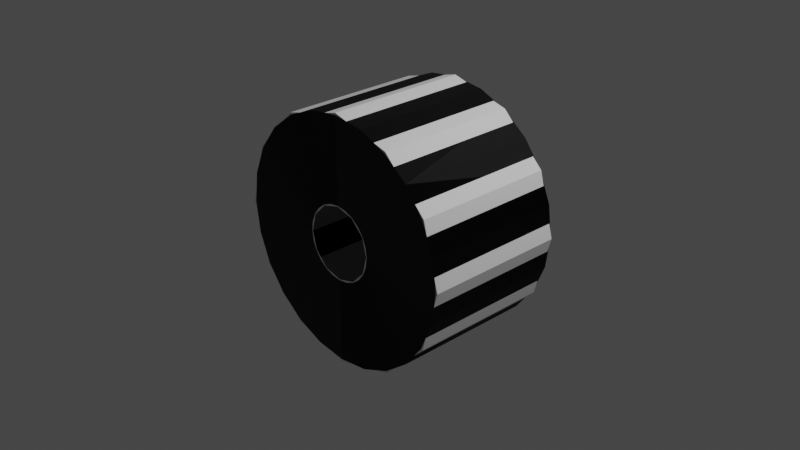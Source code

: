 # Source: sspx-tube-375-3-iva.blend  (saved by Blender 3.1.7; exported with 4.5.12 LTS)
import bpy
from mathutils import Matrix  # noqa: F401  (used for matrix-valued properties, if any)

bpy.ops.wm.read_factory_settings(use_empty=True)
scene = bpy.context.scene
scene.name = 'Scene'

# ---- collections
col_collection = bpy.data.collections.new('Collection'); scene.collection.children.link(col_collection)

# ---- images (referenced by path relative to the original .blend; pixels are not part of the script)
import os
ASSET_DIR = os.environ.get("B2B_ASSET_DIR", "")  # directory of the original .blend (textures are referenced by path, not embedded)
HERE = os.path.dirname(os.path.abspath(__file__))  # packed textures are extracted next to this script under _unpacked/

def load_image(name, relpath, width, height, colorspace="sRGB"):
    """Load a texture the original file referenced (path relative to the .blend, or extracted next to this script)."""
    p = next((c for c in (os.path.join(HERE, relpath), os.path.join(ASSET_DIR, relpath)) if relpath and os.path.exists(c)), "")
    if p:
        img = bpy.data.images.load(p, check_existing=True)
        img.name = name
    else:  # same state as the original file: an image datablock whose file is absent (Cycles renders it pink)
        img = bpy.data.images.new(name, width, height)
        img.source = "FILE"
        img.filepath = "//" + (relpath or name)
    img.colorspace_settings.name = colorspace
    return img
img_diff = load_image('diff', 'diff.png', 1024, 1024, 'sRGB')
img_norm = load_image('norm', 'norm.png', 1024, 1024, 'Non-Color')

# ---- materials (node trees are filled in below, after node groups)
mat_material_001 = bpy.data.materials.new('Material.001')
mat_material_001.use_transparent_shadow = False

# ---- node groups
ng_color4 = bpy.data.node_groups.new('Color4', 'ShaderNodeTree')
_s = ng_color4.interface.new_socket(name='Color', in_out='OUTPUT', socket_type='NodeSocketColor')
_s = ng_color4.interface.new_socket(name='Alpha', in_out='OUTPUT', socket_type='NodeSocketFloat')
_s = ng_color4.interface.new_socket(name='Color', in_out='INPUT', socket_type='NodeSocketColor')
_s = ng_color4.interface.new_socket(name='Alpha', in_out='INPUT', socket_type='NodeSocketFloat')
_s.min_value = 1.0
_N = ng_color4.nodes; _L = ng_color4.links
n0 = _N.new('NodeGroupInput'); n0.name = 'Group Input'; n0.location = (-403, 18)
n1 = _N.new('NodeGroupOutput'); n1.name = 'Group Output'; n1.location = (154, 24)
_L.new(n0.outputs[1], n1.inputs[1])
_L.new(n0.outputs[0], n1.inputs[0])
n1.is_active_output = True
ng_maincolor = bpy.data.node_groups.new('MainColor', 'ShaderNodeTree')
_s = ng_maincolor.interface.new_socket(name='Color', in_out='OUTPUT', socket_type='NodeSocketColor')
_s = ng_maincolor.interface.new_socket(name='Alpha', in_out='OUTPUT', socket_type='NodeSocketFloat')
_s = ng_maincolor.interface.new_socket(name='VColor', in_out='INPUT', socket_type='NodeSocketColor')
_s = ng_maincolor.interface.new_socket(name='VAlpha', in_out='INPUT', socket_type='NodeSocketFloat')
_s.min_value = 1e+04
_s = ng_maincolor.interface.new_socket(name='CColor', in_out='INPUT', socket_type='NodeSocketColor')
_s = ng_maincolor.interface.new_socket(name='CAlpha', in_out='INPUT', socket_type='NodeSocketFloat')
_s.min_value = 1.0
_s = ng_maincolor.interface.new_socket(name='TColor', in_out='INPUT', socket_type='NodeSocketColor')
_s = ng_maincolor.interface.new_socket(name='TAlpha', in_out='INPUT', socket_type='NodeSocketFloat')
_s.min_value = 1.0
_N = ng_maincolor.nodes; _L = ng_maincolor.links
n0 = _N.new('NodeGroupInput'); n0.name = 'Group Input'; n0.location = (-284, 35)
n1 = _N.new('NodeGroupOutput'); n1.name = 'Group Output'; n1.location = (332, -19)
n2 = _N.new('ShaderNodeMix'); n2.name = 'VC*CC*TC'; n2.location = (127, -33)
n2.label = 'VC*CC*TC'
n2.hide = True
n2.data_type = 'RGBA'
n2.blend_type = 'MULTIPLY'
n2.inputs[0].default_value = 1.0
n3 = _N.new('ShaderNodeMix'); n3.name = 'VC*CC'; n3.location = (-44, 33)
n3.label = 'VC*CC'
n3.hide = True
n3.data_type = 'RGBA'
n3.blend_type = 'MULTIPLY'
n3.inputs[0].default_value = 1.0
n4 = _N.new('ShaderNodeMath'); n4.name = 'VA*CA'; n4.location = (-59, -19)
n4.label = 'VA*CA'
n4.hide = True
n4.operation = 'MULTIPLY'
n4.inputs[2].default_value = 0.0
n5 = _N.new('ShaderNodeMath'); n5.name = 'VA*CA*TA'; n5.location = (130, -79)
n5.label = 'VA*CA*TA'
n5.hide = True
n5.operation = 'MULTIPLY'
n5.inputs[2].default_value = 0.0
_L.new(n0.outputs[2], n3.inputs[7])
_L.new(n0.outputs[4], n2.inputs[7])
_L.new(n2.outputs[2], n1.inputs[0])
_L.new(n3.outputs[2], n2.inputs[6])
_L.new(n0.outputs[0], n3.inputs[6])
_L.new(n0.outputs[1], n4.inputs[0])
_L.new(n0.outputs[3], n4.inputs[1])
_L.new(n4.outputs[0], n5.inputs[0])
_L.new(n0.outputs[5], n5.inputs[1])
_L.new(n5.outputs[0], n1.inputs[1])
n1.is_active_output = True
ng_standardshader = bpy.data.node_groups.new('StandardShader', 'ShaderNodeTree')
_s = ng_standardshader.interface.new_socket(name='BSDF', in_out='OUTPUT', socket_type='NodeSocketShader')
_s = ng_standardshader.interface.new_socket(name='BaseColor', in_out='INPUT', socket_type='NodeSocketColor')
_s = ng_standardshader.interface.new_socket(name='Shininess', in_out='INPUT', socket_type='NodeSocketFloat')
_s.min_value = 1e+04
_s = ng_standardshader.interface.new_socket(name='Gloss', in_out='INPUT', socket_type='NodeSocketFloat')
_s.min_value = 1e+04
_s = ng_standardshader.interface.new_socket(name='Emission', in_out='INPUT', socket_type='NodeSocketColor')
_s = ng_standardshader.interface.new_socket(name='Emission Strength', in_out='INPUT', socket_type='NodeSocketFloat')
_s.min_value = 1e+06
_s = ng_standardshader.interface.new_socket(name='Alpha', in_out='INPUT', socket_type='NodeSocketFloat')
_s.min_value = 1.0
_s = ng_standardshader.interface.new_socket(name='NormalColor', in_out='INPUT', socket_type='NodeSocketColor')
_N = ng_standardshader.nodes; _L = ng_standardshader.links
n0 = _N.new('NodeGroupOutput'); n0.name = 'Group Output'; n0.location = (555, 248)
n1 = _N.new('NodeGroupInput'); n1.name = 'Group Input'; n1.location = (-444, 74)
n2 = _N.new('ShaderNodeNormalMap'); n2.name = 'Normal Map'; n2.location = (-96, -256)
n2.hide = True
n3 = _N.new('ShaderNodeMath'); n3.name = 'Roughness'; n3.location = (-4, -2)
n3.label = 'Roughness'
n3.hide = True
n3.operation = 'SQRT'
n3.inputs[2].default_value = 0.0
n4 = _N.new('ShaderNodeMath'); n4.name = 'SpecularConv'; n4.location = (-120, 39)
n4.label = 'SpecularConv'
n4.hide = True
n4.operation = 'SQRT'
n4.inputs[2].default_value = 0.0
n5 = _N.new('ShaderNodeMath'); n5.name = 'Gloss2Rough'; n5.location = (-176, -1)
n5.label = 'Gloss2Rough'
n5.hide = True
n5.operation = 'SUBTRACT'
n5.inputs[0].default_value = 1.0
n5.inputs[2].default_value = 0.0
n6 = _N.new('ShaderNodeBsdfPrincipled'); n6.name = 'Principled BSDF'; n6.location = (226, 256)
n6.distribution = 'GGX'
n6.subsurface_method = 'BURLEY'
n6.inputs[3].default_value = 1.45
_L.new(n6.outputs[0], n0.inputs[0])
_L.new(n4.outputs[0], n6.inputs[13])
_L.new(n1.outputs[3], n6.inputs[27])
_L.new(n3.outputs[0], n6.inputs[2])
_L.new(n1.outputs[0], n6.inputs[0])
_L.new(n1.outputs[1], n4.inputs[0])
_L.new(n1.outputs[6], n2.inputs[1])
_L.new(n5.outputs[0], n3.inputs[0])
_L.new(n1.outputs[2], n5.inputs[1])
_L.new(n2.outputs[0], n6.inputs[5])
_L.new(n1.outputs[5], n6.inputs[4])
_L.new(n1.outputs[4], n6.inputs[28])
n0.is_active_output = True
ng_dxtnormal = bpy.data.node_groups.new('dxtNormal', 'ShaderNodeTree')
_s = ng_dxtnormal.interface.new_socket(name='Color', in_out='OUTPUT', socket_type='NodeSocketColor')
_s = ng_dxtnormal.interface.new_socket(name='RGB', in_out='INPUT', socket_type='NodeSocketColor')
_s = ng_dxtnormal.interface.new_socket(name='Alpha', in_out='INPUT', socket_type='NodeSocketFloat')
_s.min_value = 1e+04
_N = ng_dxtnormal.nodes; _L = ng_dxtnormal.links
n0 = _N.new('NodeReroute'); n0.name = 'Reroute'; n0.location = (396, 44)
n0.width = 100
n0.socket_idname = 'NodeSocketFloat'
n1 = _N.new('NodeReroute'); n1.name = 'Reroute.002'; n1.location = (378, 56)
n1.width = 100
n1.socket_idname = 'NodeSocketFloat'
n2 = _N.new('NodeReroute'); n2.name = 'Reroute.001'; n2.location = (376, 13)
n2.width = 100
n2.socket_idname = 'NodeSocketFloat'
n3 = _N.new('NodeGroupInput'); n3.name = 'dxtNormalInput'; n3.location = (36, 79)
n3.label = 'dxtNormalInput'
n4 = _N.new('NodeGroupOutput'); n4.name = 'dxtNormalOutput'; n4.location = (1779, 73)
n4.label = 'dxtNormalOutput'
n5 = _N.new('ShaderNodeSeparateColor'); n5.name = 'dxtNormal.separateRGB'; n5.location = (215, 54)
n5.label = 'separateRGB'
n5.width = 125
n5.hide = True
n6 = _N.new('ShaderNodeVectorMath'); n6.name = 'mul2'; n6.location = (611, 34)
n6.label = '*2'
n6.hide = True
n6.operation = 'SCALE'
n6.inputs[3].default_value = 2.0
n7 = _N.new('ShaderNodeCombineXYZ'); n7.name = 'Combine XYZ'; n7.location = (446, 34)
n7.hide = True
n8 = _N.new('ShaderNodeVectorMath'); n8.name = 'xy_dot_xy'; n8.location = (941, 34)
n8.label = 'xy . xy'
n8.hide = True
n8.operation = 'DOT_PRODUCT'
n9 = _N.new('ShaderNodeMath'); n9.name = 'subXY'; n9.location = (1106, 34)
n9.label = 'Z^2'
n9.hide = True
n9.operation = 'SUBTRACT'
n9.use_clamp = True
n9.inputs[0].default_value = 1.0
n9.inputs[2].default_value = 0.0
n10 = _N.new('ShaderNodeMath'); n10.name = 'sqrtZ2'; n10.location = (1271, 34)
n10.label = 'Z = sqrt(1-X^2-Y^2)'
n10.hide = True
n10.operation = 'SQRT'
n10.inputs[2].default_value = 0.0
n11 = _N.new('ShaderNodeCombineColor'); n11.name = 'Combine RGB'; n11.location = (1593, 53)
n11.hide = True
n12 = _N.new('ShaderNodeMath'); n12.name = 'zToBlue'; n12.location = (1436, 34)
n12.label = 'Z to Blue'
n12.hide = True
n12.operation = 'MULTIPLY_ADD'
n13 = _N.new('ShaderNodeVectorMath'); n13.name = 'sub1'; n13.location = (776, 34)
n13.label = '-1'
n13.hide = True
n13.operation = 'SUBTRACT'
n13.inputs[1].default_value = (1.0, 1.0, 0.0)
_L.new(n3.outputs[0], n5.inputs[0])
_L.new(n5.outputs[1], n0.inputs[0])
_L.new(n3.outputs[1], n2.inputs[0])
_L.new(n2.outputs[0], n1.inputs[0])
_L.new(n1.outputs[0], n11.inputs[0])
_L.new(n11.outputs[0], n4.inputs[0])
_L.new(n7.outputs[0], n6.inputs[0])
_L.new(n6.outputs[0], n13.inputs[0])
_L.new(n9.outputs[0], n10.inputs[0])
_L.new(n10.outputs[0], n12.inputs[0])
_L.new(n12.outputs[0], n11.inputs[2])
_L.new(n0.outputs[0], n7.inputs[1])
_L.new(n2.outputs[0], n7.inputs[0])
_L.new(n0.outputs[0], n11.inputs[1])
_L.new(n13.outputs[0], n8.inputs[0])
_L.new(n13.outputs[0], n8.inputs[1])
_L.new(n8.outputs[1], n9.inputs[1])
n4.is_active_output = True

# ---- material node trees
mat_material_001.use_nodes = True; mat_material_001.node_tree.nodes.clear()
_N = mat_material_001.node_tree.nodes; _L = mat_material_001.node_tree.links
n0 = _N.new('ShaderNodeVertexColor'); n0.name = 'Vertex Color'; n0.location = (-88, -138)
n0.hide = True
n1 = _N.new('ShaderNodeTexImage'); n1.name = '_MainTex'; n1.location = (-200, -238)
n1.label = '_MainTex'
n1.hide = True
n1.image = img_diff
n2 = _N.new('ShaderNodeTexImage'); n2.name = '_BumpMap'; n2.location = (-188, -311)
n2.label = '_BumpMap'
n2.hide = True
n2.image = img_norm
n3 = _N.new('ShaderNodeUVMap'); n3.name = 'UV Map'; n3.location = (-398, -256)
n4 = _N.new('ShaderNodeOutputMaterial'); n4.name = 'Material Output'; n4.location = (730, -26)
n5 = _N.new('ShaderNodeGroup'); n5.name = '_Color'; n5.location = (-87, -190)
n5.label = '_Color'
n5.hide = True
n5.node_tree = ng_color4
n5.inputs[0].default_value = (1.0, 1.0, 1.0, 1.0)
n5.inputs[1].default_value = 1.0
n6 = _N.new('ShaderNodeGroup'); n6.name = 'MainColor'; n6.location = (104, -41)
n6.node_tree = ng_maincolor
n7 = _N.new('ShaderNodeGroup'); n7.name = 'StandardShader'; n7.location = (489, -47)
n7.node_tree = ng_standardshader
n7.inputs[3].default_value = (0.0, 0.0, 0.0, 1.0)
n7.inputs[4].default_value = 1.0
n8 = _N.new('ShaderNodeValue'); n8.name = '_Shininess'; n8.location = (289, -30)
n8.label = '_Shininess'
n8.hide = True
n8.outputs[0].default_value = 0.4
n9 = _N.new('ShaderNodeGroup'); n9.name = 'dxtNormal'; n9.location = (104, -318)
n9.hide = True
n9.node_tree = ng_dxtnormal
n10 = _N.new('ShaderNodeValue'); n10.name = '_Opacity'; n10.location = (277, -211)
n10.label = '_Opacity'
n10.hide = True
n10.outputs[0].default_value = 1.0
_L.new(n2.outputs[0], n9.inputs[0])
_L.new(n2.outputs[1], n9.inputs[1])
_L.new(n5.outputs[0], n6.inputs[2])
_L.new(n5.outputs[1], n6.inputs[3])
_L.new(n6.outputs[0], n7.inputs[0])
_L.new(n6.outputs[1], n7.inputs[2])
_L.new(n3.outputs[0], n1.inputs[0])
_L.new(n1.outputs[0], n6.inputs[4])
_L.new(n1.outputs[1], n6.inputs[5])
_L.new(n7.outputs[0], n4.inputs[0])
_L.new(n3.outputs[0], n2.inputs[0])
_L.new(n0.outputs[0], n6.inputs[0])
_L.new(n0.outputs[1], n6.inputs[1])
_L.new(n8.outputs[0], n7.inputs[1])
_L.new(n9.outputs[0], n7.inputs[6])
_L.new(n10.outputs[0], n7.inputs[5])
n4.is_active_output = True

# ---- world
world_world = bpy.data.worlds.new('World'); scene.world = world_world
world_world.use_nodes = True; world_world.node_tree.nodes.clear()
_N = world_world.node_tree.nodes; _L = world_world.node_tree.links
n0 = _N.new('ShaderNodeOutputWorld'); n0.name = 'World Output'; n0.location = (300, 300)
n1 = _N.new('ShaderNodeBackground'); n1.name = 'Background'; n1.location = (10, 300)
n1.inputs[0].default_value = (0.05088, 0.05088, 0.05088, 1.0)
_L.new(n1.outputs[0], n0.inputs[0])
n0.is_active_output = True
world_world.color = (0.05088, 0.05088, 0.05088)
world_world.use_sun_shadow = False
world_world.sun_shadow_jitter_overblur = 0.0

# ---- cameras
cam_camera = bpy.data.cameras.new('Camera')
cam_camera.clip_end = 100.0
cam_camera.ortho_scale = 7.314

# ---- lights
light_light = bpy.data.lights.new('Light', 'POINT')
light_light.transmission_factor = 0.0
light_light.energy = 1000.0
light_light.shadow_soft_size = 0.1
light_light.shadow_maximum_resolution = 0.006
light_light.use_absolute_resolution = True

# ---- meshes
me_shell = bpy.data.meshes.new('shell')
me_shell.from_pydata([(-4.424e-09, -0.804, 1.328), (-0.3438, -0.804, 1.283), (-0.3438, 0.7859, 1.283), (-4.424e-09, -0.804, 1.328), (-0.3438, 0.7859, 1.283), (-4.424e-09, 0.7859, 1.328), (1.15, -0.804, 0.6642), (1.15, 0.7859, 0.6642), (1.283, -0.804, 0.3438), (1.15, 0.7859, 0.6642), (1.283, 0.7859, 0.3438), (1.283, -0.804, 0.3438), (-0.9394, 0.7859, -0.9394), (-1.15, 0.7859, -0.6642), (-0.9394, -0.804, -0.9394), (-1.15, 0.7859, -0.6642), (-1.15, -0.804, -0.6642), (-0.9394, -0.804, -0.9394), (-4.424e-09, -0.804, 1.328), (-4.424e-09, 0.7859, 1.328), (0.3438, -0.804, 1.283), (-4.424e-09, 0.7859, 1.328), (0.3438, 0.7859, 1.283), (0.3438, -0.804, 1.283), (1.328, -0.804, -5.96e-08), (1.328, 0.7859, 0.0), (1.283, -0.804, -0.3438), (1.328, 0.7859, 0.0), (1.283, 0.7859, -0.3438), (1.283, -0.804, -0.3438), (-1.283, -0.804, 0.3438), (-1.283, 0.7859, 0.3438), (-1.15, -0.804, 0.6642), (-1.283, 0.7859, 0.3438), (-1.15, 0.7859, 0.6642), (-1.15, -0.804, 0.6642), (-1.328, -0.804, 0.0), (-1.328, 0.7859, 5.96e-08), (-1.283, -0.804, 0.3438), (-1.328, 0.7859, 5.96e-08), (-1.283, 0.7859, 0.3438), (-1.283, -0.804, 0.3438), (-0.9394, -0.804, 0.9394), (-0.9394, 0.7859, 0.9394), (-0.6642, -0.804, 1.15), (-0.9394, 0.7859, 0.9394), (-0.6642, 0.7859, 1.15), (-0.6642, -0.804, 1.15), (1.283, -0.804, -0.3438), (1.283, 0.7859, -0.3438), (1.15, -0.804, -0.6642), (1.283, 0.7859, -0.3438), (1.15, 0.7859, -0.6642), (1.15, -0.804, -0.6642), (-0.1047, -0.804, -0.3906), (-1.455e-08, -0.804, -0.4044), (-0.3438, -0.804, -1.283), (-1.455e-08, -0.804, -0.4044), (-1.205e-07, -0.804, -1.328), (-0.3438, -0.804, -1.283), (-1.205e-07, -0.804, -1.328), (-1.205e-07, 0.7859, -1.328), (-0.3438, -0.804, -1.283), (-1.205e-07, 0.7859, -1.328), (-0.3438, 0.7859, -1.283), (-0.3438, -0.804, -1.283), (0.9394, 0.7859, -0.9394), (0.6642, 0.7859, -1.15), (0.9394, -0.804, -0.9394), (0.6642, 0.7859, -1.15), (0.6642, -0.804, -1.15), (0.9394, -0.804, -0.9394), (-0.3438, -0.804, -1.283), (-0.3438, 0.7859, -1.283), (-0.6642, -0.804, -1.15), (-0.3438, 0.7859, -1.283), (-0.6642, 0.7859, -1.15), (-0.6642, -0.804, -1.15), (0.3438, -0.804, -1.283), (0.3438, 0.7859, -1.283), (-1.205e-07, -0.804, -1.328), (0.3438, 0.7859, -1.283), (-1.205e-07, 0.7859, -1.328), (-1.205e-07, -0.804, -1.328), (-1.15, -0.804, -0.6642), (-1.15, 0.7859, -0.6642), (-1.283, -0.804, -0.3438), (-1.15, 0.7859, -0.6642), (-1.283, 0.7859, -0.3438), (-1.283, -0.804, -0.3438), (0.9394, 0.7859, 0.9394), (1.15, 0.7859, 0.6642), (0.9394, -0.804, 0.9394), (1.15, 0.7859, 0.6642), (1.15, -0.804, 0.6642), (0.9394, -0.804, 0.9394), (0.6642, -0.804, 1.15), (0.6642, 0.7859, 1.15), (0.9394, -0.804, 0.9394), (0.6642, 0.7859, 1.15), (0.9394, 0.7859, 0.9394), (0.9394, -0.804, 0.9394), (-1.15, -0.804, 0.6642), (-1.15, 0.7859, 0.6642), (-0.9394, -0.804, 0.9394), (-1.15, 0.7859, 0.6642), (-0.9394, 0.7859, 0.9394), (-0.9394, -0.804, 0.9394), (-0.6642, -0.804, 1.15), (-0.6642, 0.7859, 1.15), (-0.3438, -0.804, 1.283), (-0.6642, 0.7859, 1.15), (-0.3438, 0.7859, 1.283), (-0.3438, -0.804, 1.283), (-0.6642, -0.804, -1.15), (-0.6642, 0.7859, -1.15), (-0.9394, -0.804, -0.9394), (-0.6642, 0.7859, -1.15), (-0.9394, 0.7859, -0.9394), (-0.9394, -0.804, -0.9394), (1.15, -0.804, -0.6642), (1.15, 0.7859, -0.6642), (0.9394, -0.804, -0.9394), (1.15, 0.7859, -0.6642), (0.9394, 0.7859, -0.9394), (0.9394, -0.804, -0.9394), (0.6642, -0.804, -1.15), (0.6642, 0.7859, -1.15), (0.3438, -0.804, -1.283), (0.6642, 0.7859, -1.15), (0.3438, 0.7859, -1.283), (0.3438, -0.804, -1.283), (1.283, -0.804, 0.3438), (1.283, 0.7859, 0.3438), (1.328, -0.804, -5.96e-08), (1.283, 0.7859, 0.3438), (1.328, 0.7859, 0.0), (1.328, -0.804, -5.96e-08), (-1.283, -0.804, -0.3438), (-1.283, 0.7859, -0.3438), (-1.328, -0.804, 0.0), (-1.283, 0.7859, -0.3438), (-1.328, 0.7859, 5.96e-08), (-1.328, -0.804, 0.0), (-0.3502, -0.804, -0.2022), (-0.286, -0.804, -0.286), (-1.15, -0.804, -0.6642), (-0.286, -0.804, -0.286), (-0.9394, -0.804, -0.9394), (-1.15, -0.804, -0.6642), (-0.286, -0.804, -0.286), (-0.2022, -0.804, -0.3502), (-0.9394, -0.804, -0.9394), (-0.2022, -0.804, -0.3502), (-0.6642, -0.804, -1.15), (-0.9394, -0.804, -0.9394), (0.3502, 0.7859, -0.2022), (0.286, 0.7859, -0.286), (1.15, 0.7859, -0.6642), (0.286, 0.7859, -0.286), (0.9394, 0.7859, -0.9394), (1.15, 0.7859, -0.6642), (0.286, -0.804, -0.286), (0.3502, -0.804, -0.2022), (0.9394, -0.804, -0.9394), (0.3502, -0.804, -0.2022), (1.15, -0.804, -0.6642), (0.9394, -0.804, -0.9394), (-0.286, 0.7859, -0.286), (-0.3502, 0.7859, -0.2022), (-0.9394, 0.7859, -0.9394), (-0.3502, 0.7859, -0.2022), (-1.15, 0.7859, -0.6642), (-0.9394, 0.7859, -0.9394), (0.286, 0.7859, 0.286), (0.3502, 0.7859, 0.2022), (0.9394, 0.7859, 0.9394), (0.3502, 0.7859, 0.2022), (1.15, 0.7859, 0.6642), (0.9394, 0.7859, 0.9394), (0.2022, 0.7859, 0.3502), (0.286, 0.7859, 0.286), (0.6642, 0.7859, 1.15), (0.286, 0.7859, 0.286), (0.9394, 0.7859, 0.9394), (0.6642, 0.7859, 1.15), (-0.2022, 0.7859, -0.3502), (-0.286, 0.7859, -0.286), (-0.6642, 0.7859, -1.15), (-0.286, 0.7859, -0.286), (-0.9394, 0.7859, -0.9394), (-0.6642, 0.7859, -1.15), (0.3502, -0.804, 0.2022), (0.286, -0.804, 0.286), (1.15, -0.804, 0.6642), (0.286, -0.804, 0.286), (0.9394, -0.804, 0.9394), (1.15, -0.804, 0.6642), (2.375e-08, -0.804, 0.4044), (-0.1047, -0.804, 0.3906), (-4.424e-09, -0.804, 1.328), (-0.1047, -0.804, 0.3906), (-0.3438, -0.804, 1.283), (-4.424e-09, -0.804, 1.328), (0.1047, -0.804, 0.3906), (2.375e-08, -0.804, 0.4044), (0.3438, -0.804, 1.283), (-4.424e-09, -0.804, 1.328), (0.3906, 0.7859, 0.1047), (0.4044, 0.7859, 0.0), (1.283, 0.7859, 0.3438), (0.4044, 0.7859, 0.0), (1.328, 0.7859, 0.0), (1.283, 0.7859, 0.3438), (-0.3906, -0.804, 0.1047), (-0.4044, -0.804, 0.0), (-1.283, -0.804, 0.3438), (-0.4044, -0.804, 0.0), (-1.328, -0.804, 0.0), (-1.283, -0.804, 0.3438), (-0.2022, -0.804, -0.3502), (-0.1047, -0.804, -0.3906), (-0.6642, -0.804, -1.15), (-0.1047, -0.804, -0.3906), (-0.3438, -0.804, -1.283), (-0.6642, -0.804, -1.15), (-0.2022, -0.804, 0.3502), (-0.286, -0.804, 0.286), (-0.6642, -0.804, 1.15), (-0.286, -0.804, 0.286), (-0.9394, -0.804, 0.9394), (-0.6642, -0.804, 1.15), (-0.1047, -0.804, 0.3906), (-0.2022, -0.804, 0.3502), (-0.3438, -0.804, 1.283), (-0.2022, -0.804, 0.3502), (-0.6642, -0.804, 1.15), (-0.3438, -0.804, 1.283), (-0.3906, 0.7859, 0.1047), (-0.3502, 0.7859, 0.2022), (-1.283, 0.7859, 0.3438), (-0.3502, 0.7859, 0.2022), (-1.15, 0.7859, 0.6642), (-1.283, 0.7859, 0.3438), (-0.1047, 0.7859, -0.3906), (-0.2022, 0.7859, -0.3502), (-0.3438, 0.7859, -1.283), (-0.2022, 0.7859, -0.3502), (-0.6642, 0.7859, -1.15), (-0.3438, 0.7859, -1.283), (-0.4044, -0.804, 0.0), (-0.3906, -0.804, -0.1047), (-1.328, -0.804, 0.0), (-0.3906, -0.804, -0.1047), (-1.283, -0.804, -0.3438), (-1.328, -0.804, 0.0), (-1.455e-08, 0.7859, -0.4044), (-0.1047, 0.7859, -0.3906), (-1.205e-07, 0.7859, -1.328), (-0.1047, 0.7859, -0.3906), (-0.3438, 0.7859, -1.283), (-1.205e-07, 0.7859, -1.328), (0.2022, -0.804, -0.3502), (0.286, -0.804, -0.286), (0.6642, -0.804, -1.15), (0.286, -0.804, -0.286), (0.9394, -0.804, -0.9394), (0.6642, -0.804, -1.15), (0.3906, 0.7859, -0.1047), (0.3502, 0.7859, -0.2022), (1.283, 0.7859, -0.3438), (0.3502, 0.7859, -0.2022), (1.15, 0.7859, -0.6642), (1.283, 0.7859, -0.3438), (-0.3502, 0.7859, -0.2022), (-0.3906, 0.7859, -0.1047), (-1.15, 0.7859, -0.6642), (-0.3906, 0.7859, -0.1047), (-1.283, 0.7859, -0.3438), (-1.15, 0.7859, -0.6642), (0.1047, 0.7859, -0.3906), (-1.455e-08, 0.7859, -0.4044), (0.3438, 0.7859, -1.283), (-1.455e-08, 0.7859, -0.4044), (-1.205e-07, 0.7859, -1.328), (0.3438, 0.7859, -1.283), (-0.3502, 0.7859, 0.2022), (-0.286, 0.7859, 0.286), (-1.15, 0.7859, 0.6642), (-0.286, 0.7859, 0.286), (-0.9394, 0.7859, 0.9394), (-1.15, 0.7859, 0.6642), (-0.286, -0.804, 0.286), (-0.3502, -0.804, 0.2022), (-0.9394, -0.804, 0.9394), (-0.3502, -0.804, 0.2022), (-1.15, -0.804, 0.6642), (-0.9394, -0.804, 0.9394), (2.375e-08, 0.7859, 0.4044), (0.1047, 0.7859, 0.3906), (-4.424e-09, 0.7859, 1.328), (0.1047, 0.7859, 0.3906), (0.3438, 0.7859, 1.283), (-4.424e-09, 0.7859, 1.328), (-1.455e-08, -0.804, -0.4044), (0.1047, -0.804, -0.3906), (-1.205e-07, -0.804, -1.328), (0.1047, -0.804, -0.3906), (0.3438, -0.804, -1.283), (-1.205e-07, -0.804, -1.328), (0.286, -0.804, 0.286), (0.2022, -0.804, 0.3502), (0.9394, -0.804, 0.9394), (0.2022, -0.804, 0.3502), (0.6642, -0.804, 1.15), (0.9394, -0.804, 0.9394), (0.3502, 0.7859, 0.2022), (0.3906, 0.7859, 0.1047), (1.15, 0.7859, 0.6642), (0.3906, 0.7859, 0.1047), (1.283, 0.7859, 0.3438), (1.15, 0.7859, 0.6642), (0.1047, -0.804, -0.3906), (0.2022, -0.804, -0.3502), (0.3438, -0.804, -1.283), (0.2022, -0.804, -0.3502), (0.6642, -0.804, -1.15), (0.3438, -0.804, -1.283), (-0.3906, -0.804, -0.1047), (-0.3502, -0.804, -0.2022), (-1.283, -0.804, -0.3438), (-0.3502, -0.804, -0.2022), (-1.15, -0.804, -0.6642), (-1.283, -0.804, -0.3438), (0.4044, 0.7859, 0.0), (0.3906, 0.7859, -0.1047), (1.328, 0.7859, 0.0), (0.3906, 0.7859, -0.1047), (1.283, 0.7859, -0.3438), (1.328, 0.7859, 0.0), (0.2022, 0.7859, -0.3502), (0.1047, 0.7859, -0.3906), (0.6642, 0.7859, -1.15), (0.1047, 0.7859, -0.3906), (0.3438, 0.7859, -1.283), (0.6642, 0.7859, -1.15), (0.4044, -0.804, -5.96e-08), (0.3906, -0.804, 0.1047), (1.328, -0.804, -5.96e-08), (0.3906, -0.804, 0.1047), (1.283, -0.804, 0.3438), (1.328, -0.804, -5.96e-08), (-0.286, 0.7859, 0.286), (-0.2022, 0.7859, 0.3502), (-0.9394, 0.7859, 0.9394), (-0.2022, 0.7859, 0.3502), (-0.6642, 0.7859, 1.15), (-0.9394, 0.7859, 0.9394), (0.1047, 0.7859, 0.3906), (0.2022, 0.7859, 0.3502), (0.3438, 0.7859, 1.283), (0.2022, 0.7859, 0.3502), (0.6642, 0.7859, 1.15), (0.3438, 0.7859, 1.283), (-0.1047, 0.7859, 0.3906), (2.375e-08, 0.7859, 0.4044), (-0.3438, 0.7859, 1.283), (2.375e-08, 0.7859, 0.4044), (-4.424e-09, 0.7859, 1.328), (-0.3438, 0.7859, 1.283), (-0.4044, 0.7859, 5.96e-08), (-0.3906, 0.7859, 0.1047), (-1.328, 0.7859, 5.96e-08), (-0.3906, 0.7859, 0.1047), (-1.283, 0.7859, 0.3438), (-1.328, 0.7859, 5.96e-08), (0.2022, -0.804, 0.3502), (0.1047, -0.804, 0.3906), (0.6642, -0.804, 1.15), (0.1047, -0.804, 0.3906), (0.3438, -0.804, 1.283), (0.6642, -0.804, 1.15), (-0.3906, 0.7859, -0.1047), (-0.4044, 0.7859, 5.96e-08), (-1.283, 0.7859, -0.3438), (-0.4044, 0.7859, 5.96e-08), (-1.328, 0.7859, 5.96e-08), (-1.283, 0.7859, -0.3438), (0.3906, -0.804, -0.1047), (0.4044, -0.804, -5.96e-08), (1.283, -0.804, -0.3438), (0.4044, -0.804, -5.96e-08), (1.328, -0.804, -5.96e-08), (1.283, -0.804, -0.3438), (0.286, 0.7859, -0.286), (0.2022, 0.7859, -0.3502), (0.9394, 0.7859, -0.9394), (0.2022, 0.7859, -0.3502), (0.6642, 0.7859, -1.15), (0.9394, 0.7859, -0.9394), (0.3502, -0.804, -0.2022), (0.3906, -0.804, -0.1047), (1.15, -0.804, -0.6642), (0.3906, -0.804, -0.1047), (1.283, -0.804, -0.3438), (1.15, -0.804, -0.6642), (-0.2022, 0.7859, 0.3502), (-0.1047, 0.7859, 0.3906), (-0.6642, 0.7859, 1.15), (-0.3438, 0.7859, 1.283), (0.3906, -0.804, 0.1047), (0.3502, -0.804, 0.2022), (1.283, -0.804, 0.3438), (0.3502, -0.804, 0.2022), (1.15, -0.804, 0.6642), (1.283, -0.804, 0.3438), (-0.3502, -0.804, 0.2022), (-0.3906, -0.804, 0.1047), (-1.15, -0.804, 0.6642), (-0.3906, -0.804, 0.1047), (-1.283, -0.804, 0.3438), (-1.15, -0.804, 0.6642), (0.3438, -0.804, 1.283), (0.3438, 0.7859, 1.283), (0.6642, -0.804, 1.15), (0.3438, 0.7859, 1.283), (0.6642, 0.7859, 1.15), (0.6642, -0.804, 1.15)], [], [(0, 1, 2), (4, 5, 3), (7, 8, 6), (10, 11, 9), (13, 14, 12), (16, 17, 15), (19, 20, 18), (22, 23, 21), (25, 26, 24), (28, 29, 27), (31, 32, 30), (34, 35, 33), (37, 38, 36), (40, 41, 39), (43, 44, 42), (46, 47, 45), (49, 50, 48), (52, 53, 51), (55, 56, 54), (58, 59, 57), (61, 62, 60), (64, 65, 63), (67, 68, 66), (70, 71, 69), (73, 74, 72), (76, 77, 75), (79, 80, 78), (82, 83, 81), (85, 86, 84), (88, 89, 87), (91, 92, 90), (94, 95, 93), (97, 98, 96), (100, 101, 99), (103, 104, 102), (106, 107, 105), (109, 110, 108), (112, 113, 111), (115, 116, 114), (118, 119, 117), (121, 122, 120), (124, 125, 123), (127, 128, 126), (130, 131, 129), (133, 134, 132), (136, 137, 135), (139, 140, 138), (142, 143, 141), (145, 146, 144), (148, 149, 147), (151, 152, 150), (154, 155, 153), (157, 158, 156), (160, 161, 159), (163, 164, 162), (166, 167, 165), (169, 170, 168), (172, 173, 171), (175, 176, 174), (178, 179, 177), (181, 182, 180), (184, 185, 183), (187, 188, 186), (190, 191, 189), (193, 194, 192), (196, 197, 195), (199, 200, 198), (202, 203, 201), (205, 206, 204), (207, 206, 205), (209, 210, 208), (212, 213, 211), (215, 216, 214), (218, 219, 217), (221, 222, 220), (224, 225, 223), (227, 228, 226), (230, 231, 229), (233, 234, 232), (236, 237, 235), (239, 240, 238), (242, 243, 241), (245, 246, 244), (248, 249, 247), (251, 252, 250), (254, 255, 253), (257, 258, 256), (260, 261, 259), (263, 264, 262), (266, 267, 265), (269, 270, 268), (272, 273, 271), (275, 276, 274), (278, 279, 277), (281, 282, 280), (284, 285, 283), (287, 288, 286), (290, 291, 289), (293, 294, 292), (296, 297, 295), (299, 300, 298), (302, 303, 301), (305, 306, 304), (308, 309, 307), (311, 312, 310), (314, 315, 313), (317, 318, 316), (320, 321, 319), (323, 324, 322), (326, 327, 325), (329, 330, 328), (332, 333, 331), (335, 336, 334), (338, 339, 337), (341, 342, 340), (344, 345, 343), (347, 348, 346), (350, 351, 349), (353, 354, 352), (356, 357, 355), (359, 360, 358), (362, 363, 361), (365, 366, 364), (368, 369, 367), (371, 372, 370), (374, 375, 373), (377, 378, 376), (380, 381, 379), (383, 384, 382), (386, 387, 385), (389, 390, 388), (392, 393, 391), (395, 396, 394), (398, 399, 397), (401, 402, 400), (404, 405, 403), (407, 408, 406), (409, 408, 407), (411, 412, 410), (414, 415, 413), (417, 418, 416), (420, 421, 419), (423, 424, 422), (426, 427, 425)])
_uv = me_shell.uv_layers.new(name='UVMap')
_uv.uv.foreach_set('vector', [-1.863e-07, 1.0, 0.04167, 1.0, 0.04167, 0.5, 0.04167, 0.5, -1.863e-07, 0.5, -1.863e-07, 1.0, 0.8333, 0.5, 0.7917, 1.0, 0.8333, 1.0, 0.7917, 0.5, 0.7917, 1.0, 0.8333, 0.5, 0.3333, 0.5, 0.0, 0.0, 0.375, 0.5, 0.3333, 1.0, 0.0, 0.0, 0.3333, 0.5, 1.0, 0.5, 0.9583, 1.0, 1.0, 1.0, 0.9583, 0.5, 0.9583, 1.0, 1.0, 0.5, 0.75, 0.5, 0.7083, 1.0, 0.75, 1.0, 0.7083, 0.5, 0.7083, 1.0, 0.75, 0.5, 0.2083, 0.5, 0.1667, 1.0, 0.2083, 1.0, 0.1667, 0.5, 0.1667, 1.0, 0.2083, 0.5, 0.25, 0.5, 0.2083, 1.0, 0.25, 1.0, 0.2083, 0.5, 0.2083, 1.0, 0.25, 0.5, 0.125, 0.5, 0.08333, 1.0, 0.0, 0.0, 0.08333, 0.5, 0.08333, 1.0, 0.125, 0.5, 0.7083, 0.5, 0.6667, 1.0, 0.7083, 1.0, 0.6667, 0.5, 0.6667, 1.0, 0.7083, 0.5, 0.25, 0.02985, 0.1879, 0.01818, 0.193, 0.03735, 0.25, 0.01, 0.1879, 0.01818, 0.25, 0.02985, 0.5, 0.5, 0.4583, 1.0, 0.5, 1.0, 0.4583, 0.5, 0.4583, 1.0, 0.5, 0.5, 0.5833, 0.5, 0.0, 0.0, 0.625, 0.5, 0.5833, 1.0, 0.0, 0.0, 0.5833, 0.5, 0.4583, 0.5, 0.4167, 1.0, 0.4583, 1.0, 0.4167, 0.5, 0.4167, 1.0, 0.4583, 0.5, 0.5417, 0.5, 0.5, 1.0, 0.5417, 1.0, 0.5, 0.5, 0.5, 1.0, 0.5417, 0.5, 0.3333, 0.5, 0.2917, 1.0, 0.3333, 1.0, 0.2917, 0.5, 0.2917, 1.0, 0.3333, 0.5, 0.8333, 0.5, 0.0, 0.0, 0.875, 0.5, 0.8333, 1.0, 0.0, 0.0, 0.8333, 0.5, 0.9167, 0.5, 0.0, 0.0, 0.9167, 1.0, 0.875, 0.5, 0.0, 0.0, 0.9167, 0.5, 0.1667, 0.5, 0.0, 0.0, 0.1667, 1.0, 0.125, 0.5, 0.0, 0.0, 0.1667, 0.5, 0.08333, 0.5, 0.04167, 1.0, 0.08333, 1.0, 0.04167, 0.5, 0.04167, 1.0, 0.08333, 0.5, 0.4167, 0.5, 0.0, 0.0, 0.4167, 1.0, 0.375, 0.5, 0.0, 0.0, 0.4167, 0.5, 0.6667, 0.5, 0.0, 0.0, 0.6667, 1.0, 0.625, 0.5, 0.0, 0.0, 0.6667, 0.5, 0.5833, 0.5, 0.5417, 1.0, 0.5833, 1.0, 0.5417, 0.5, 0.5417, 1.0, 0.5833, 0.5, 0.7917, 0.5, 0.75, 1.0, 0.7917, 1.0, 0.75, 0.5, 0.75, 1.0, 0.7917, 0.5, 0.2917, 0.5, 0.25, 1.0, 0.2917, 1.0, 0.25, 0.5, 0.25, 1.0, 0.2917, 0.5, 0.09433, 0.09433, 0.04215, 0.13, 0.05934, 0.1399, 0.08029, 0.08029, 0.04215, 0.13, 0.09433, 0.09433, 0.1399, 0.05934, 0.08029, 0.08029, 0.09433, 0.09433, 0.13, 0.04215, 0.08029, 0.08029, 0.1399, 0.05934, 0.9057, 0.09433, 0.9578, 0.13, 0.9407, 0.1399, 0.9197, 0.08029, 0.9578, 0.13, 0.9057, 0.09433, 0.4407, 0.1399, 0.4197, 0.08029, 0.4057, 0.09433, 0.4578, 0.13, 0.4197, 0.08029, 0.4407, 0.1399, 0.5593, 0.1399, 0.5803, 0.08029, 0.5943, 0.09433, 0.5422, 0.13, 0.5803, 0.08029, 0.5593, 0.1399, 0.9407, 0.3601, 0.9197, 0.4197, 0.9057, 0.4057, 0.9578, 0.37, 0.9197, 0.4197, 0.9407, 0.3601, 0.9057, 0.4057, 0.87, 0.4578, 0.8601, 0.4407, 0.9197, 0.4197, 0.87, 0.4578, 0.9057, 0.4057, 0.5943, 0.09433, 0.63, 0.04215, 0.6399, 0.05934, 0.5803, 0.08029, 0.63, 0.04215, 0.5943, 0.09433, 0.4057, 0.4057, 0.4578, 0.37, 0.4407, 0.3601, 0.4197, 0.4197, 0.4578, 0.37, 0.4057, 0.4057, 0.193, 0.4627, 0.25, 0.49, 0.25, 0.4702, 0.1879, 0.4818, 0.25, 0.49, 0.193, 0.4627, 0.25, 0.4702, 0.3121, 0.4818, 0.307, 0.4627, 0.25, 0.49, 0.3121, 0.4818, 0.25, 0.4702, 0.9702, 0.25, 0.9818, 0.3121, 0.9627, 0.307, 0.99, 0.25, 0.9818, 0.3121, 0.9702, 0.25, 0.02985, 0.25, 0.01818, 0.3121, 0.03735, 0.307, 0.01, 0.25, 0.01818, 0.3121, 0.02985, 0.25, 0.193, 0.03735, 0.13, 0.04215, 0.1399, 0.05934, 0.1879, 0.01818, 0.13, 0.04215, 0.193, 0.03735, 0.09433, 0.4057, 0.13, 0.4578, 0.1399, 0.4407, 0.08029, 0.4197, 0.13, 0.4578, 0.09433, 0.4057, 0.1399, 0.4407, 0.1879, 0.4818, 0.193, 0.4627, 0.13, 0.4578, 0.1879, 0.4818, 0.1399, 0.4407, 0.5593, 0.3601, 0.5182, 0.3121, 0.5373, 0.307, 0.5422, 0.37, 0.5182, 0.3121, 0.5593, 0.3601, 0.6399, 0.05934, 0.6879, 0.01818, 0.693, 0.03735, 0.63, 0.04215, 0.6879, 0.01818, 0.6399, 0.05934, 0.03735, 0.193, 0.01, 0.25, 0.02985, 0.25, 0.01818, 0.1879, 0.01, 0.25, 0.03735, 0.193, 0.693, 0.03735, 0.75, 0.01, 0.75, 0.02985, 0.6879, 0.01818, 0.75, 0.01, 0.693, 0.03735, 0.4057, 0.09433, 0.37, 0.04215, 0.3601, 0.05934, 0.4197, 0.08029, 0.37, 0.04215, 0.4057, 0.09433, 0.9407, 0.1399, 0.9818, 0.1879, 0.9627, 0.193, 0.9578, 0.13, 0.9818, 0.1879, 0.9407, 0.1399, 0.5373, 0.193, 0.5422, 0.13, 0.5593, 0.1399, 0.5182, 0.1879, 0.5422, 0.13, 0.5373, 0.193, 0.75, 0.02985, 0.8121, 0.01818, 0.807, 0.03735, 0.75, 0.01, 0.8121, 0.01818, 0.75, 0.02985, 0.5943, 0.4057, 0.5422, 0.37, 0.5593, 0.3601, 0.5803, 0.4197, 0.5422, 0.37, 0.5943, 0.4057, 0.05934, 0.3601, 0.08029, 0.4197, 0.09433, 0.4057, 0.04215, 0.37, 0.08029, 0.4197, 0.05934, 0.3601, 0.807, 0.4627, 0.75, 0.49, 0.75, 0.4702, 0.8121, 0.4818, 0.75, 0.49, 0.807, 0.4627, 0.307, 0.03735, 0.25, 0.01, 0.25, 0.02985, 0.3121, 0.01818, 0.25, 0.01, 0.307, 0.03735, 0.3601, 0.4407, 0.4197, 0.4197, 0.4057, 0.4057, 0.37, 0.4578, 0.4197, 0.4197, 0.3601, 0.4407, 0.9627, 0.307, 0.9578, 0.37, 0.9407, 0.3601, 0.9818, 0.3121, 0.9578, 0.37, 0.9627, 0.307, 0.3601, 0.05934, 0.3121, 0.01818, 0.307, 0.03735, 0.37, 0.04215, 0.3121, 0.01818, 0.3601, 0.05934, 0.05934, 0.1399, 0.01818, 0.1879, 0.03735, 0.193, 0.04215, 0.13, 0.01818, 0.1879, 0.05934, 0.1399, 0.9627, 0.193, 0.99, 0.25, 0.9702, 0.25, 0.9818, 0.1879, 0.99, 0.25, 0.9627, 0.193, 0.807, 0.03735, 0.87, 0.04215, 0.8601, 0.05934, 0.8121, 0.01818, 0.87, 0.04215, 0.807, 0.03735, 0.4627, 0.307, 0.49, 0.25, 0.4702, 0.25, 0.4818, 0.3121, 0.49, 0.25, 0.4627, 0.307, 0.6399, 0.4407, 0.5803, 0.4197, 0.5943, 0.4057, 0.63, 0.4578, 0.5803, 0.4197, 0.6399, 0.4407, 0.8601, 0.4407, 0.8121, 0.4818, 0.807, 0.4627, 0.87, 0.4578, 0.8121, 0.4818, 0.8601, 0.4407, 0.75, 0.4702, 0.6879, 0.4818, 0.693, 0.4627, 0.75, 0.49, 0.6879, 0.4818, 0.75, 0.4702, 0.5373, 0.307, 0.51, 0.25, 0.5298, 0.25, 0.5182, 0.3121, 0.51, 0.25, 0.5373, 0.307, 0.307, 0.4627, 0.37, 0.4578, 0.3601, 0.4407, 0.3121, 0.4818, 0.37, 0.4578, 0.307, 0.4627, 0.5298, 0.25, 0.5182, 0.1879, 0.5373, 0.193, 0.51, 0.25, 0.5182, 0.1879, 0.5298, 0.25, 0.4702, 0.25, 0.4818, 0.1879, 0.4627, 0.193, 0.49, 0.25, 0.4818, 0.1879, 0.4702, 0.25, 0.8601, 0.05934, 0.9197, 0.08029, 0.9057, 0.09433, 0.87, 0.04215, 0.9197, 0.08029, 0.8601, 0.05934, 0.4627, 0.193, 0.4578, 0.13, 0.4407, 0.1399, 0.4818, 0.1879, 0.4578, 0.13, 0.4627, 0.193, 0.693, 0.4627, 0.63, 0.4578, 0.6399, 0.4407, 0.6879, 0.4818, 0.63, 0.4578, 0.693, 0.4627, 0.4407, 0.3601, 0.4818, 0.3121, 0.4627, 0.307, 0.4578, 0.37, 0.4818, 0.3121, 0.4407, 0.3601, 0.03735, 0.307, 0.04215, 0.37, 0.05934, 0.3601, 0.01818, 0.3121, 0.04215, 0.37, 0.03735, 0.307, 0.9583, 0.5, 0.9167, 1.0, 0.9583, 1.0, 0.9167, 0.5, 0.9167, 1.0, 0.9583, 0.5])
_uv.active_render = True
_uv = me_shell.uv_layers.new(name='UVMap2')
_uv.uv.foreach_set('vector', [0.0, 0.0, 0.0, 0.0, 0.0, 0.0, 0.0, 0.0, 0.0, 0.0, 0.0, 0.0, 0.0, 0.0, 0.0, 0.0, 0.0, 0.0, 0.0, 0.0, 0.0, 0.0, 0.0, 0.0, 0.0, 0.0, 0.0, 0.0, 0.0, 0.0, 0.0, 0.0, 0.0, 0.0, 0.0, 0.0, 0.0, 0.0, 0.0, 0.0, 0.0, 0.0, 0.0, 0.0, 0.0, 0.0, 0.0, 0.0, 0.0, 0.0, 0.0, 0.0, 0.0, 0.0, 0.0, 0.0, 0.0, 0.0, 0.0, 0.0, 0.0, 0.0, 0.0, 0.0, 0.0, 0.0, 0.0, 0.0, 0.0, 0.0, 0.0, 0.0, 0.0, 0.0, 0.0, 0.0, 0.0, 0.0, 0.0, 0.0, 0.0, 0.0, 0.0, 0.0, 0.0, 0.0, 0.0, 0.0, 0.0, 0.0, 0.0, 0.0, 0.0, 0.0, 0.0, 0.0, 0.0, 0.0, 0.0, 0.0, 0.0, 0.0, 0.0, 0.0, 0.0, 0.0, 0.0, 0.0, 0.0, 0.0, 0.0, 0.0, 0.0, 0.0, 0.0, 0.0, 0.0, 0.0, 0.0, 0.0, 0.0, 0.0, 0.0, 0.0, 0.0, 0.0, 0.0, 0.0, 0.0, 0.0, 0.0, 0.0, 0.0, 0.0, 0.0, 0.0, 0.0, 0.0, 0.0, 0.0, 0.0, 0.0, 0.0, 0.0, 0.0, 0.0, 0.0, 0.0, 0.0, 0.0, 0.0, 0.0, 0.0, 0.0, 0.0, 0.0, 0.0, 0.0, 0.0, 0.0, 0.0, 0.0, 0.0, 0.0, 0.0, 0.0, 0.0, 0.0, 0.0, 0.0, 0.0, 0.0, 0.0, 0.0, 0.0, 0.0, 0.0, 0.0, 0.0, 0.0, 0.0, 0.0, 0.0, 0.0, 0.0, 0.0, 0.0, 0.0, 0.0, 0.0, 0.0, 0.0, 0.0, 0.0, 0.0, 0.0, 0.0, 0.0, 0.0, 0.0, 0.0, 0.0, 0.0, 0.0, 0.0, 0.0, 0.0, 0.0, 0.0, 0.0, 0.0, 0.0, 0.0, 0.0, 0.0, 0.0, 0.0, 0.0, 0.0, 0.0, 0.0, 0.0, 0.0, 0.0, 0.0, 0.0, 0.0, 0.0, 0.0, 0.0, 0.0, 0.0, 0.0, 0.0, 0.0, 0.0, 0.0, 0.0, 0.0, 0.0, 0.0, 0.0, 0.0, 0.0, 0.0, 0.0, 0.0, 0.0, 0.0, 0.0, 0.0, 0.0, 0.0, 0.0, 0.0, 0.0, 0.0, 0.0, 0.0, 0.0, 0.0, 0.0, 0.0, 0.0, 0.0, 0.0, 0.0, 0.0, 0.0, 0.0, 0.0, 0.0, 0.0, 0.0, 0.0, 0.0, 0.0, 0.0, 0.0, 0.0, 0.0, 0.0, 0.0, 0.0, 0.0, 0.0, 0.0, 0.0, 0.0, 0.0, 0.0, 0.0, 0.0, 0.0, 0.0, 0.0, 0.0, 0.0, 0.0, 0.0, 0.0, 0.0, 0.0, 0.0, 0.0, 0.0, 0.0, 0.0, 0.0, 0.0, 0.0, 0.0, 0.0, 0.0, 0.0, 0.0, 0.0, 0.0, 0.0, 0.0, 0.0, 0.0, 0.0, 0.0, 0.0, 0.0, 0.0, 0.0, 0.0, 0.0, 0.0, 0.0, 0.0, 0.0, 0.0, 0.0, 0.0, 0.0, 0.0, 0.0, 0.0, 0.0, 0.0, 0.0, 0.0, 0.0, 0.0, 0.0, 0.0, 0.0, 0.0, 0.0, 0.0, 0.0, 0.0, 0.0, 0.0, 0.0, 0.0, 0.0, 0.0, 0.0, 0.0, 0.0, 0.0, 0.0, 0.0, 0.0, 0.0, 0.0, 0.0, 0.0, 0.0, 0.0, 0.0, 0.0, 0.0, 0.0, 0.0, 0.0, 0.0, 0.0, 0.0, 0.0, 0.0, 0.0, 0.0, 0.0, 0.0, 0.0, 0.0, 0.0, 0.0, 0.0, 0.0, 0.0, 0.0, 0.0, 0.0, 0.0, 0.0, 0.0, 0.0, 0.0, 0.0, 0.0, 0.0, 0.0, 0.0, 0.0, 0.0, 0.0, 0.0, 0.0, 0.0, 0.0, 0.0, 0.0, 0.0, 0.0, 0.0, 0.0, 0.0, 0.0, 0.0, 0.0, 0.0, 0.0, 0.0, 0.0, 0.0, 0.0, 0.0, 0.0, 0.0, 0.0, 0.0, 0.0, 0.0, 0.0, 0.0, 0.0, 0.0, 0.0, 0.0, 0.0, 0.0, 0.0, 0.0, 0.0, 0.0, 0.0, 0.0, 0.0, 0.0, 0.0, 0.0, 0.0, 0.0, 0.0, 0.0, 0.0, 0.0, 0.0, 0.0, 0.0, 0.0, 0.0, 0.0, 0.0, 0.0, 0.0, 0.0, 0.0, 0.0, 0.0, 0.0, 0.0, 0.0, 0.0, 0.0, 0.0, 0.0, 0.0, 0.0, 0.0, 0.0, 0.0, 0.0, 0.0, 0.0, 0.0, 0.0, 0.0, 0.0, 0.0, 0.0, 0.0, 0.0, 0.0, 0.0, 0.0, 0.0, 0.0, 0.0, 0.0, 0.0, 0.0, 0.0, 0.0, 0.0, 0.0, 0.0, 0.0, 0.0, 0.0, 0.0, 0.0, 0.0, 0.0, 0.0, 0.0, 0.0, 0.0, 0.0, 0.0, 0.0, 0.0, 0.0, 0.0, 0.0, 0.0, 0.0, 0.0, 0.0, 0.0, 0.0, 0.0, 0.0, 0.0, 0.0, 0.0, 0.0, 0.0, 0.0, 0.0, 0.0, 0.0, 0.0, 0.0, 0.0, 0.0, 0.0, 0.0, 0.0, 0.0, 0.0, 0.0, 0.0, 0.0, 0.0, 0.0, 0.0, 0.0, 0.0, 0.0, 0.0, 0.0, 0.0, 0.0, 0.0, 0.0, 0.0, 0.0, 0.0, 0.0, 0.0, 0.0, 0.0, 0.0, 0.0, 0.0, 0.0, 0.0, 0.0, 0.0, 0.0, 0.0, 0.0, 0.0, 0.0, 0.0, 0.0, 0.0, 0.0, 0.0, 0.0, 0.0, 0.0, 0.0, 0.0, 0.0, 0.0, 0.0, 0.0, 0.0, 0.0, 0.0, 0.0, 0.0, 0.0, 0.0, 0.0, 0.0, 0.0, 0.0, 0.0, 0.0, 0.0, 0.0, 0.0, 0.0, 0.0, 0.0, 0.0, 0.0, 0.0, 0.0, 0.0, 0.0, 0.0, 0.0, 0.0, 0.0, 0.0, 0.0, 0.0, 0.0, 0.0, 0.0, 0.0, 0.0, 0.0, 0.0, 0.0, 0.0, 0.0, 0.0, 0.0, 0.0, 0.0, 0.0, 0.0, 0.0, 0.0, 0.0, 0.0, 0.0, 0.0, 0.0, 0.0, 0.0, 0.0, 0.0, 0.0, 0.0, 0.0, 0.0, 0.0, 0.0, 0.0, 0.0, 0.0, 0.0, 0.0, 0.0, 0.0, 0.0, 0.0, 0.0, 0.0, 0.0, 0.0, 0.0, 0.0, 0.0, 0.0, 0.0, 0.0, 0.0, 0.0, 0.0, 0.0, 0.0, 0.0, 0.0, 0.0, 0.0, 0.0, 0.0, 0.0, 0.0, 0.0, 0.0, 0.0, 0.0, 0.0, 0.0, 0.0, 0.0, 0.0, 0.0, 0.0, 0.0, 0.0, 0.0, 0.0, 0.0, 0.0, 0.0, 0.0, 0.0, 0.0, 0.0, 0.0, 0.0, 0.0, 0.0, 0.0, 0.0, 0.0, 0.0, 0.0, 0.0, 0.0, 0.0, 0.0, 0.0, 0.0, 0.0, 0.0, 0.0, 0.0, 0.0, 0.0, 0.0, 0.0, 0.0, 0.0, 0.0, 0.0, 0.0, 0.0, 0.0, 0.0, 0.0, 0.0, 0.0, 0.0, 0.0, 0.0, 0.0, 0.0, 0.0, 0.0, 0.0, 0.0, 0.0, 0.0, 0.0, 0.0, 0.0, 0.0, 0.0, 0.0, 0.0, 0.0, 0.0, 0.0, 0.0, 0.0, 0.0, 0.0, 0.0, 0.0, 0.0, 0.0, 0.0, 0.0, 0.0, 0.0, 0.0, 0.0, 0.0, 0.0, 0.0, 0.0, 0.0, 0.0, 0.0, 0.0, 0.0, 0.0, 0.0, 0.0, 0.0, 0.0, 0.0, 0.0, 0.0, 0.0, 0.0, 0.0, 0.0, 0.0, 0.0, 0.0, 0.0, 0.0, 0.0, 0.0, 0.0, 0.0, 0.0, 0.0, 0.0, 0.0, 0.0, 0.0, 0.0, 0.0, 0.0, 0.0, 0.0, 0.0, 0.0, 0.0, 0.0, 0.0, 0.0, 0.0, 0.0, 0.0, 0.0, 0.0, 0.0, 0.0, 0.0, 0.0, 0.0, 0.0, 0.0, 0.0, 0.0, 0.0, 0.0, 0.0, 0.0, 0.0, 0.0, 0.0, 0.0, 0.0, 0.0])
me_shell.materials.append(mat_material_001)
me_shell.use_remesh_fix_poles = True
me_shell.use_remesh_preserve_attributes = False
me_shell.update()
me_shell.normals_split_custom_set([tuple(v) for v in zip(*[iter([0.1305, 0.0, -0.9914, 0.2588, -5.706e-09, -0.9659, 0.2578, 0.01654, -0.9661, 0.2588, 7.368e-08, -0.9659, 0.1305, 7.432e-08, -0.9914, 0.1305, 7.432e-08, -0.9914, -0.8664, 0.01654, -0.499, -0.9659, 0.0, -0.2588, -0.866, -7.705e-09, -0.5, -0.9659, 1.449e-08, -0.2588, -0.9655, -0.01654, -0.2598, -0.866, 0.0, -0.5, 0.866, -4.116e-07, 0.5, 0.7077, -0.01653, 0.7063, 0.7071, -1.3e-08, 0.7071, 0.866, -1.072e-07, 0.5, 0.7071, 2.906e-07, 0.7071, 0.8654, 0.01653, 0.5008, -0.1305, 7.432e-08, -0.9914, -0.2588, 7.368e-08, -0.9659, -0.1305, 7.432e-08, -0.9914, -0.2588, 5.706e-09, -0.9659, -0.2578, -0.01654, -0.9661, -0.1305, 0.0, -0.9914, -0.9999, 0.01654, 0.001023, -0.9659, -1.072e-07, 0.2588, -1.0, -1.236e-07, -2.001e-05, -0.9659, -3.983e-09, 0.2588, -0.9661, -0.01654, 0.2578, -1.0, 0.0, -2.001e-05, 0.9655, 0.01654, -0.2598, 0.866, 0.0, -0.5, 0.9659, 3.074e-09, -0.2588, 0.866, 7.486e-09, -0.5, 0.8664, -0.01654, -0.499, 0.9659, 0.0, -0.2588, 0.9999, 0.01654, -0.001023, 0.9659, 1.072e-07, -0.2588, 1.0, 1.039e-07, 1.998e-05, 0.9659, -1.014e-07, -0.2588, 0.9661, -0.01654, -0.2578, 1.0, -1.072e-07, 2e-05, 0.7063, 0.01654, -0.7077, 0.5, 8.473e-08, -0.866, 0.7071, 1.266e-07, -0.7071, 0.5, 5.706e-09, -0.866, 0.5008, -0.01654, -0.8654, 0.7071, 0.0, -0.7071, -0.9655, 0.01654, 0.2598, -0.866, 0.0, 0.5, -0.9659, -3.446e-09, 0.2588, -0.866, -3.898e-08, 0.5, -0.8664, -0.01654, 0.499, -0.9659, 4.487e-08, 0.2588, 0.0, 1.0, -6.163e-07, 0.0, 1.0, -6.163e-07, 0.0, 1.0, -6.163e-07, 0.0, 1.0, 1.876e-07, 0.0, 1.0, 1.876e-07, 0.0, 1.0, 1.876e-07, 0.001023, 0.01654, 0.9999, 0.2588, 0.0, 0.9659, -1.979e-05, -5.706e-09, 1.0, 0.2588, -2.001e-08, 0.9659, 0.2578, -0.01654, 0.9661, -2.056e-05, -1.186e-07, 1.0, -0.5, -5.458e-07, 0.866, -0.7063, -0.01653, 0.7077, -0.7071, -3.631e-08, 0.7071, -0.5, 0.0, 0.866, -0.7071, 4.023e-07, 0.7071, -0.5008, 0.01653, 0.8654, 0.2598, 0.01654, 0.9655, 0.5, -5.359e-08, 0.866, 0.2588, -6.304e-08, 0.9659, 0.5, -4.098e-08, 0.866, 0.499, -0.01654, 0.8664, 0.2588, 4.487e-08, 0.9659, -0.2578, 0.01654, 0.9661, 2.071e-05, -7.368e-08, 1.0, -0.2588, -7.811e-08, 0.9659, 1.988e-05, -4.098e-08, 1.0, -0.001023, -0.01654, 0.9999, -0.2588, 4.487e-08, 0.9659, 0.8664, 0.01654, 0.499, 0.9659, 0.0, 0.2588, 0.866, -1.201e-08, 0.5, 0.9659, 7.967e-09, 0.2588, 0.9655, -0.01654, 0.2598, 0.866, 0.0, 0.5, -0.866, -3.893e-07, -0.5, -0.7077, -0.01653, -0.7063, -0.7071, 1.3e-08, -0.7071, -0.866, 1.072e-07, -0.5, -0.7071, 5.122e-07, -0.7071, -0.8654, 0.01653, -0.5008, -0.5008, 0.01654, -0.8654, -0.7071, 0.0, -0.7071, -0.5, -5.706e-09, -0.866, -0.7071, 5.631e-08, -0.7071, -0.7063, -0.01654, -0.7077, -0.5, 5.359e-08, -0.866, 0.8654, 0.01654, -0.5008, 0.7071, 1.296e-07, -0.7071, 0.866, 7.814e-08, -0.5, 0.7071, 6.208e-09, -0.7071, 0.7077, -0.01654, -0.7063, 0.866, 0.0, -0.5, 0.499, 0.01654, -0.8664, 0.2588, 0.0, -0.9659, 0.5, -5.706e-09, -0.866, 0.2588, 5.706e-09, -0.9659, 0.2598, -0.01654, -0.9655, 0.5, 0.0, -0.866, 0.5008, 0.01654, 0.8654, 0.7071, 0.0, 0.7071, 0.5, -5.706e-09, 0.866, 0.7071, -4.49e-08, 0.7071, 0.7063, -0.01654, 0.7077, 0.5, -5.359e-08, 0.866, -0.8654, 0.01654, 0.5008, -0.7071, -1.072e-07, 0.7071, -0.866, -1.168e-07, 0.5, -0.7071, 6.019e-08, 0.7071, -0.7077, -0.01654, 0.7063, -0.866, -4.487e-08, 0.5, -0.499, 0.01654, 0.8664, -0.2588, 0.0, 0.9659, -0.5, -5.706e-09, 0.866, -0.2588, -4.937e-09, 0.9659, -0.2598, -0.01654, 0.9655, -0.5, -9.846e-08, 0.866, -0.9661, 0.01654, -0.2578, -1.0, 0.0, 2.007e-05, -0.9659, -1.399e-08, -0.2588, -1.0, 1.642e-08, 2.009e-05, -0.9999, -0.01654, -0.001023, -0.9659, 0.0, -0.2588, 0.9661, 0.01654, 0.2578, 1.0, 0.0, -1.998e-05, 0.9659, -8.132e-09, 0.2588, 1.0, 3.295e-09, -1.998e-05, 0.9999, -0.01654, 0.001023, 0.9659, -4.487e-08, 0.2588, 0.0, 1.0, 0.0, 0.0, 1.0, 0.0, 0.0, 1.0, 0.0, 0.0, 1.0, -3.752e-07, 0.0, 1.0, -3.752e-07, 0.0, 1.0, -3.752e-07, 0.0, 1.0, 1.233e-06, 0.0, 1.0, 1.233e-06, 0.0, 1.0, 1.233e-06, 0.0, 1.0, 0.0, 0.0, 1.0, 0.0, 0.0, 1.0, 0.0, 1.032e-07, -1.0, -1.233e-06, 1.032e-07, -1.0, -1.233e-06, 1.032e-07, -1.0, -1.233e-06, 2.452e-07, -1.0, 7.504e-07, 2.452e-07, -1.0, 7.504e-07, 2.452e-07, -1.0, 7.504e-07, 0.0, 1.0, 1.233e-06, 0.0, 1.0, 1.233e-06, 0.0, 1.0, 1.233e-06, 0.0, 1.0, -3.752e-07, 0.0, 1.0, -3.752e-07, 0.0, 1.0, -3.752e-07, -1.032e-07, -1.0, 0.0, -1.032e-07, -1.0, 0.0, -1.032e-07, -1.0, 0.0, -1.032e-07, -1.0, -1.876e-07, -1.032e-07, -1.0, -1.876e-07, -1.032e-07, -1.0, -1.876e-07, 0.0, -1.0, -1.233e-06, 0.0, -1.0, -1.233e-06, 0.0, -1.0, -1.233e-06, 0.0, -1.0, 5.628e-07, 0.0, -1.0, 5.628e-07, 0.0, -1.0, 5.628e-07, 0.0, -1.0, 0.0, 0.0, -1.0, 0.0, 0.0, -1.0, 0.0, 0.0, -1.0, 3.752e-07, 0.0, -1.0, 3.752e-07, 0.0, -1.0, 3.752e-07, -7.921e-08, -1.0, 0.0, -7.921e-08, -1.0, 0.0, -7.921e-08, -1.0, 0.0, -7.921e-08, -1.0, 0.0, -7.921e-08, -1.0, 0.0, -7.921e-08, -1.0, 0.0, 0.0, 1.0, 0.0, 0.0, 1.0, 0.0, 0.0, 1.0, 0.0, 0.0, 1.0, -3.752e-07, 0.0, 1.0, -3.752e-07, 0.0, 1.0, -3.752e-07, 0.0, 1.0, 6.209e-09, 0.0, 1.0, 6.209e-09, 0.0, 1.0, 6.209e-09, 0.0, 1.0, 9.38e-08, 0.0, 1.0, 9.38e-08, 0.0, 1.0, 9.38e-08, 0.0, 1.0, -3.081e-07, 0.0, 1.0, -3.081e-07, 0.0, 1.0, -3.081e-07, 0.0, 1.0, 0.0, 0.0, 1.0, 0.0, 0.0, 1.0, 0.0, 0.0, -1.0, 1.233e-06, 0.0, -1.0, 1.233e-06, 0.0, -1.0, 1.233e-06, 0.0, -1.0, -3.752e-07, 0.0, -1.0, -3.752e-07, 0.0, -1.0, -3.752e-07, 0.0, 1.0, -1.233e-06, 0.0, 1.0, -1.233e-06, 0.0, 1.0, -1.233e-06, 0.0, 1.0, 3.752e-07, 0.0, 1.0, 3.752e-07, 0.0, 1.0, 3.752e-07, 0.0, 1.0, -6.163e-07, 0.0, 1.0, -6.163e-07, 0.0, 1.0, -6.163e-07, 0.0, 1.0, 1.876e-07, 0.0, 1.0, 1.876e-07, 0.0, 1.0, 1.876e-07, 0.0, 1.0, 0.0, 0.0, 1.0, 0.0, 0.0, 1.0, 0.0, -1.622e-07, 1.0, 0.0, -1.622e-07, 1.0, 0.0, -1.622e-07, 1.0, 0.0, 0.0, 1.0, -3.081e-07, 0.0, 1.0, -3.081e-07, 0.0, 1.0, -3.081e-07, 0.0, 1.0, 9.38e-08, 0.0, 1.0, 9.38e-08, 0.0, 1.0, 9.38e-08, 0.0, -1.0, 1.233e-06, 0.0, -1.0, 1.233e-06, 0.0, -1.0, 1.233e-06, 0.0, -1.0, 0.0, 0.0, -1.0, 0.0, 0.0, -1.0, 0.0, 0.0, -1.0, 3.081e-07, 0.0, -1.0, 3.081e-07, 0.0, -1.0, 3.081e-07, -3.501e-07, -1.0, 9.38e-08, -3.501e-07, -1.0, 9.38e-08, -3.501e-07, -1.0, 9.38e-08, 0.0, 1.0, 1.233e-06, 0.0, 1.0, 1.233e-06, 0.0, 1.0, 1.233e-06, 0.0, 1.0, -3.752e-07, 0.0, 1.0, -3.752e-07, 0.0, 1.0, -3.752e-07, -1.698e-08, -1.0, -1.81e-07, -1.698e-08, -1.0, -1.81e-07, -1.698e-08, -1.0, -1.81e-07, 3.349e-07, -1.0, -9.38e-08, 3.349e-07, -1.0, -9.38e-08, 3.349e-07, -1.0, -9.38e-08, 0.0, 1.0, 6.163e-07, 0.0, 1.0, 6.163e-07, 0.0, 1.0, 6.163e-07, 0.0, 1.0, 0.0, 0.0, 1.0, 0.0, 0.0, 1.0, 0.0, 0.0, -1.0, 0.0, 0.0, -1.0, 0.0, 0.0, -1.0, 0.0, -5.314e-08, -1.0, -3.752e-07, -5.314e-08, -1.0, -3.752e-07, -5.314e-08, -1.0, -3.752e-07, -1.202e-07, -1.0, -1.233e-06, -1.202e-07, -1.0, -1.233e-06, -1.202e-07, -1.0, -1.233e-06, -1.202e-07, -1.0, -3.752e-07, -1.202e-07, -1.0, -3.752e-07, -1.202e-07, -1.0, -3.752e-07, 0.0, -1.0, 0.0, 0.0, -1.0, 0.0, 0.0, -1.0, 0.0, -3.297e-07, -1.0, -1.876e-07, -3.297e-07, -1.0, -1.876e-07, -3.297e-07, -1.0, -1.876e-07, 0.0, -1.0, -1.233e-06, 0.0, -1.0, -1.233e-06, 0.0, -1.0, -1.233e-06, 0.0, -1.0, 0.0, 0.0, -1.0, 0.0, 0.0, -1.0, 0.0, -5.162e-08, 1.0, 0.0, -5.162e-08, 1.0, 0.0, -5.162e-08, 1.0, 0.0, 8.668e-08, 1.0, 3.752e-07, 8.668e-08, 1.0, 3.752e-07, 8.668e-08, 1.0, 3.752e-07, 0.0, -1.0, 1.584e-07, 0.0, -1.0, 1.584e-07, 0.0, -1.0, 1.584e-07, 0.0, -1.0, -9.38e-08, 0.0, -1.0, -9.38e-08, 0.0, -1.0, -9.38e-08, 0.0, 1.0, 6.664e-08, 0.0, 1.0, 6.664e-08, 0.0, 1.0, 6.664e-08, 0.0, 1.0, 9.38e-08, 0.0, 1.0, 9.38e-08, 0.0, 1.0, 9.38e-08, 0.0, 1.0, 0.0, 0.0, 1.0, 0.0, 0.0, 1.0, 0.0, 0.0, 1.0, 0.0, 0.0, 1.0, 0.0, 0.0, 1.0, 0.0, 0.0, -1.0, -1.233e-06, 0.0, -1.0, -1.233e-06, 0.0, -1.0, -1.233e-06, 0.0, -1.0, 0.0, 0.0, -1.0, 0.0, 0.0, -1.0, 0.0, 0.0, 1.0, -3.081e-07, 0.0, 1.0, -3.081e-07, 0.0, 1.0, -3.081e-07, 0.0, 1.0, -9.38e-08, 0.0, 1.0, -9.38e-08, 0.0, 1.0, -9.38e-08, 0.0, 1.0, 0.0, 0.0, 1.0, 0.0, 0.0, 1.0, 0.0, 0.0, 1.0, 0.0, 0.0, 1.0, 0.0, 0.0, 1.0, 0.0, 0.0, -1.0, -1.233e-06, 0.0, -1.0, -1.233e-06, 0.0, -1.0, -1.233e-06, 0.0, -1.0, 3.752e-07, 0.0, -1.0, 3.752e-07, 0.0, -1.0, 3.752e-07, 4.979e-08, -1.0, 0.0, 4.979e-08, -1.0, 0.0, 4.979e-08, -1.0, 0.0, 3.349e-07, -1.0, 0.0, 3.349e-07, -1.0, 0.0, 3.349e-07, -1.0, 0.0, 0.0, 1.0, 0.0, 0.0, 1.0, 0.0, 0.0, 1.0, 0.0, 0.0, 1.0, 3.752e-07, 0.0, 1.0, 3.752e-07, 0.0, 1.0, 3.752e-07, 0.0, -1.0, 1.233e-06, 0.0, -1.0, 1.233e-06, 0.0, -1.0, 1.233e-06, 0.0, -1.0, 0.0, 0.0, -1.0, 0.0, 0.0, -1.0, 0.0, 0.0, -1.0, 3.081e-07, 0.0, -1.0, 3.081e-07, 0.0, -1.0, 3.081e-07, 0.0, -1.0, -4.69e-08, 0.0, -1.0, -4.69e-08, 0.0, -1.0, -4.69e-08, 0.0, -1.0, 3.081e-07, 0.0, -1.0, 3.081e-07, 0.0, -1.0, 3.081e-07, 0.0, -1.0, 0.0, 0.0, -1.0, 0.0, 0.0, -1.0, 0.0, 0.0, -1.0, 0.0, 0.0, -1.0, 0.0, 0.0, -1.0, 0.0, 0.0, -1.0, -3.752e-07, 0.0, -1.0, -3.752e-07, 0.0, -1.0, -3.752e-07, 0.0, 1.0, 0.0, 0.0, 1.0, 0.0, 0.0, 1.0, 0.0, 0.0, 1.0, 0.0, 0.0, 1.0, 0.0, 0.0, 1.0, 0.0, -1.29e-07, -1.0, 1.233e-06, -1.29e-07, -1.0, 1.233e-06, -1.29e-07, -1.0, 1.233e-06, 0.0, -1.0, -3.752e-07, 0.0, -1.0, -3.752e-07, 0.0, -1.0, -3.752e-07, 0.0, 1.0, -1.233e-06, 0.0, 1.0, -1.233e-06, 0.0, 1.0, -1.233e-06, 0.0, 1.0, 0.0, 0.0, 1.0, 0.0, 0.0, 1.0, 0.0, 0.0, -1.0, -1.233e-06, 0.0, -1.0, -1.233e-06, 0.0, -1.0, -1.233e-06, -2.21e-07, -1.0, 0.0, -2.21e-07, -1.0, 0.0, -2.21e-07, -1.0, 0.0, 0.0, 1.0, 1.233e-06, 0.0, 1.0, 1.233e-06, 0.0, 1.0, 1.233e-06, 0.0, 1.0, 0.0, 0.0, 1.0, 0.0, 0.0, 1.0, 0.0, 0.0, -1.0, 0.0, 0.0, -1.0, 0.0, 0.0, -1.0, 0.0, 0.0, -1.0, 0.0, 0.0, -1.0, 0.0, 0.0, -1.0, 0.0, 0.0, 1.0, -1.233e-06, 0.0, 1.0, -1.233e-06, 0.0, 1.0, -1.233e-06, 0.0, 1.0, 0.0, 0.0, 1.0, 0.0, 0.0, 1.0, 0.0, 0.0, 1.0, 1.233e-06, 0.0, 1.0, 1.233e-06, 0.0, 1.0, 1.233e-06, 0.0, 1.0, -3.752e-07, 0.0, 1.0, -3.752e-07, 0.0, 1.0, -3.752e-07, -0.2598, 0.01654, -0.9655, -0.5, 0.0, -0.866, -0.2588, -5.706e-09, -0.9659, -0.5, 5.706e-09, -0.866, -0.499, -0.01654, -0.8664, -0.2588, 0.0, -0.9659])] * 3)])
me_shellcollider_collider = bpy.data.meshes.new('shellCollider.collider')
me_shellcollider_collider.from_pydata([(0.0, 0.7736, 1.349), (0.6745, 0.7736, 1.168), (0.6745, -0.8029, 1.168), (0.0, -0.8029, 1.349), (1.168, -0.8029, 0.6745), (1.168, 0.7736, 0.6745), (1.349, -0.8029, -1.192e-07), (1.349, 0.7736, 0.0), (1.168, -0.8029, -0.6745), (1.168, 0.7736, -0.6745), (0.6745, -0.8029, -1.168), (0.6745, 0.7736, -1.168), (-1.179e-07, -0.8029, -1.349), (-1.179e-07, 0.7736, -1.349), (-0.6745, -0.8029, -1.168), (-0.6745, 0.7736, -1.168), (-1.168, -0.8029, -0.6745), (-1.168, 0.7736, -0.6745), (-1.349, -0.8029, 0.0), (-1.349, 0.7736, 5.96e-08), (-1.168, -0.8029, 0.6745), (-1.168, 0.7736, 0.6745), (-0.6745, -0.8029, 1.168), (-0.6745, 0.7736, 1.168), (0.198, 0.7736, 0.3429), (1.01e-09, 0.7736, 0.3959), (1.01e-09, -0.8029, 0.3959), (0.198, -0.8029, 0.3429), (0.3429, 0.7736, 0.198), (0.3429, -0.8029, 0.198), (0.3959, 0.7736, 0.0), (0.3959, -0.8029, -5.96e-08), (0.3429, 0.7736, -0.198), (0.3429, -0.8029, -0.198), (0.198, 0.7736, -0.3429), (0.198, -0.8029, -0.3429), (-3.596e-08, 0.7736, -0.3959), (-3.596e-08, -0.8029, -0.3959), (-0.198, 0.7736, -0.3429), (-0.198, -0.8029, -0.3429), (-0.3429, 0.7736, -0.198), (-0.3429, -0.8029, -0.198), (-0.3959, 0.7736, 5.96e-08), (-0.3959, -0.8029, -5.96e-08), (-0.3429, 0.7736, 0.198), (-0.3429, -0.8029, 0.198), (-0.198, 0.7736, 0.3429), (-0.198, -0.8029, 0.3429)], [], [(0, 1, 2), (0, 2, 3), (1, 5, 4), (1, 4, 2), (5, 7, 6), (5, 6, 4), (7, 9, 8), (7, 8, 6), (9, 11, 10), (9, 10, 8), (11, 13, 12), (11, 12, 10), (13, 15, 14), (13, 14, 12), (15, 17, 16), (15, 16, 14), (17, 19, 18), (17, 18, 16), (19, 21, 20), (19, 20, 18), (21, 23, 22), (21, 22, 20), (0, 3, 23), (23, 3, 22), (0, 24, 1), (0, 25, 24), (26, 3, 2), (26, 2, 27), (28, 5, 1), (28, 1, 24), (27, 2, 4), (27, 4, 29), (30, 7, 5), (30, 5, 28), (29, 4, 6), (29, 6, 31), (32, 9, 7), (32, 7, 30), (31, 6, 8), (31, 8, 33), (34, 11, 9), (34, 9, 32), (33, 8, 10), (33, 10, 35), (36, 13, 11), (36, 11, 34), (35, 10, 12), (35, 12, 37), (38, 15, 13), (38, 13, 36), (37, 12, 14), (37, 14, 39), (40, 17, 15), (40, 15, 38), (39, 14, 16), (39, 16, 41), (42, 19, 17), (42, 17, 40), (41, 16, 18), (41, 18, 43), (44, 21, 19), (44, 19, 42), (43, 18, 20), (43, 20, 45), (46, 23, 21), (46, 21, 44), (45, 20, 22), (45, 22, 47), (0, 23, 25), (25, 23, 46), (47, 22, 3), (47, 3, 26)])
me_shellcollider_collider.use_remesh_fix_poles = True
me_shellcollider_collider.use_remesh_preserve_attributes = False
me_shellcollider_collider.update()

# ---- objects
ob_light = bpy.data.objects.new('Light', light_light)
ob_camera = bpy.data.objects.new('Camera', cam_camera)
ob_freeiva = bpy.data.objects.new('FreeIva', None)
ob_shell = bpy.data.objects.new('shell', me_shell)
ob_shellcollider = bpy.data.objects.new('shellCollider', me_shellcollider_collider)

# ---- transforms, parenting, visibility, modifiers, constraints
ob_light.location = (4.076, 1.005, 5.904)
ob_light.rotation_euler = (0.6503, 0.05522, 1.866)
ob_light.lock_rotations_4d = False
ob_light.empty_display_type = 'ARROWS'
ob_light.color = (0.0, 0.0, 0.0, 0.0)
ob_light.lineart.crease_threshold = 0.0
ob_camera.location = (7.359, -6.926, 4.958)
ob_camera.rotation_euler = (1.109, 0.0, 0.8149)
ob_camera.lock_rotations_4d = False
ob_camera.empty_display_type = 'ARROWS'
ob_camera.color = (0.0, 0.0, 0.0, 0.0)
ob_camera.display_type = 'WIRE'
ob_camera.lineart.crease_threshold = 0.0
ob_freeiva.location = (0.0, 0.0, 0.0)
ob_freeiva.rotation_mode = 'QUATERNION'
ob_freeiva.rotation_quaternion = (1.0, 0.0, 0.0, 0.0)
ob_shell.parent = ob_freeiva
ob_shell.location = (0.0, 0.0, 0.0)
ob_shell.rotation_mode = 'QUATERNION'
ob_shell.rotation_quaternion = (1.0, 0.0, 0.0, 0.0)
ob_shellcollider.parent = ob_freeiva
ob_shellcollider.location = (0.0, 0.0, 0.0)
ob_shellcollider.rotation_mode = 'QUATERNION'
ob_shellcollider.rotation_quaternion = (1.0, 0.0, 0.0, 0.0)

# ---- collection membership
col_collection.objects.link(ob_light)
col_collection.objects.link(ob_camera)
col_collection.objects.link(ob_freeiva)
col_collection.objects.link(ob_shell)
col_collection.objects.link(ob_shellcollider)

# ---- scene / render settings (as saved in the file)
scene.camera = ob_camera
scene.frame_start = 1; scene.frame_end = 250; scene.frame_set(1)
scene.render.engine = 'BLENDER_EEVEE_NEXT'
scene.cycles.sampling_pattern = 'TABULATED_SOBOL'
scene.cycles.use_light_tree = False
scene.view_settings.view_transform = 'Filmic'
bpy.context.view_layer.update()
